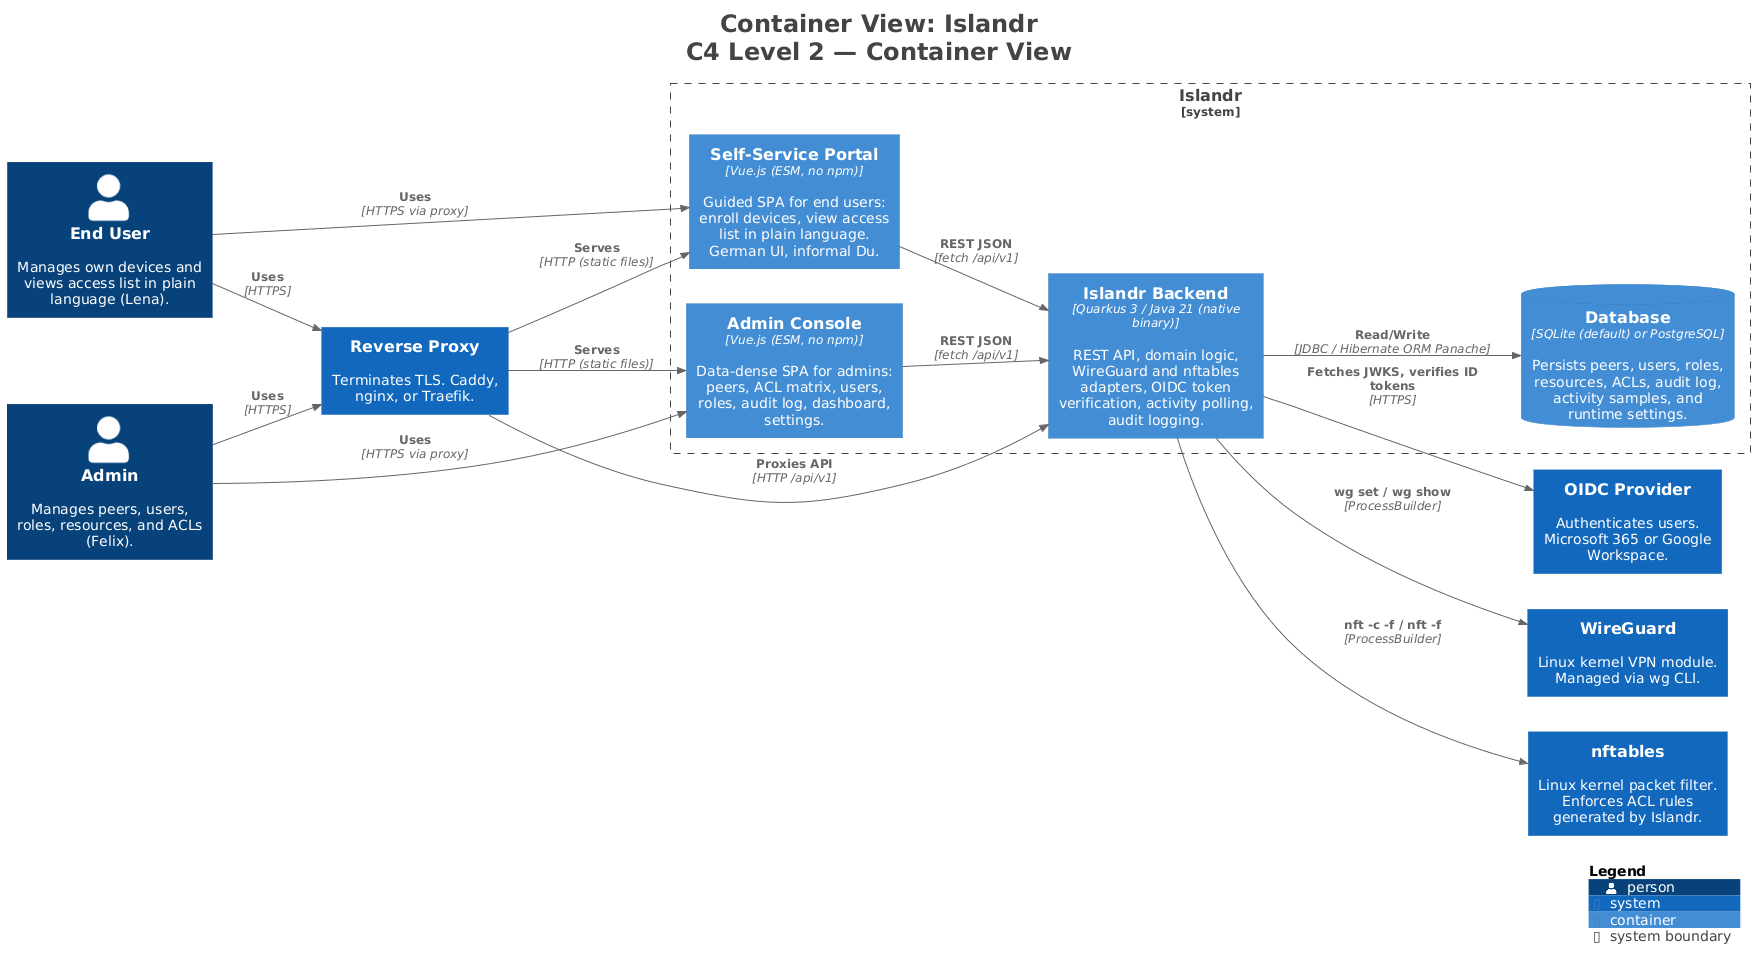

The diagram above was rendered by PlantUML. Its source (embedded in the PNG):
@startuml
title <size:24>Container View: Islandr</size>\n<size:24>C4 Level 2 — Container View</size>

set separator none
left to right direction

<style>
  root {
    BackgroundColor: #ffffff
    FontColor: #444444
  }
</style>

!include <C4/C4>
!include <C4/C4_Context>
!include <C4/C4_Container>

Person(Admin, "Admin", $descr="Manages peers, users, roles, resources, and ACLs (Felix).", $tags="", $link="")
Person(EndUser, "End User", $descr="Manages own devices and views access list in plain language (Lena).", $tags="", $link="")
System(OIDCProvider, "OIDC Provider", $descr="Authenticates users. Microsoft 365 or Google Workspace.", $tags="", $link="")
System(WireGuard, "WireGuard", $descr="Linux kernel VPN module. Managed via wg CLI.", $tags="", $link="")
System(nftables, "nftables", $descr="Linux kernel packet filter. Enforces ACL rules generated by Islandr.", $tags="", $link="")
System(ReverseProxy, "Reverse Proxy", $descr="Terminates TLS. Caddy, nginx, or Traefik.", $tags="", $link="")

System_Boundary("Islandr_boundary", "Islandr", $tags="") {
  Container(Islandr.IslandrBackend, "Islandr Backend", $techn="Quarkus 3 / Java 21 (native binary)", $descr="REST API, domain logic, WireGuard and nftables adapters, OIDC token verification, activity polling, audit logging.", $tags="", $link="")
  ContainerDb(Islandr.Database, "Database", $techn="SQLite (default) or PostgreSQL", $descr="Persists peers, users, roles, resources, ACLs, audit log, activity samples, and runtime settings.", $tags="", $link="")
  Container(Islandr.AdminConsole, "Admin Console", $techn="Vue.js (ESM, no npm)", $descr="Data-dense SPA for admins: peers, ACL matrix, users, roles, audit log, dashboard, settings.", $tags="", $link="")
  Container(Islandr.SelfServicePortal, "Self-Service Portal", $techn="Vue.js (ESM, no npm)", $descr="Guided SPA for end users: enroll devices, view access list in plain language. German UI, informal Du.", $tags="", $link="")
}

Rel(Admin, ReverseProxy, "Uses", $techn="HTTPS", $tags="", $link="")
Rel(EndUser, ReverseProxy, "Uses", $techn="HTTPS", $tags="", $link="")
Rel(Admin, Islandr.AdminConsole, "Uses", $techn="HTTPS via proxy", $tags="", $link="")
Rel(EndUser, Islandr.SelfServicePortal, "Uses", $techn="HTTPS via proxy", $tags="", $link="")
Rel(ReverseProxy, Islandr.AdminConsole, "Serves", $techn="HTTP (static files)", $tags="", $link="")
Rel(ReverseProxy, Islandr.SelfServicePortal, "Serves", $techn="HTTP (static files)", $tags="", $link="")
Rel(ReverseProxy, Islandr.IslandrBackend, "Proxies API", $techn="HTTP /api/v1", $tags="", $link="")
Rel(Islandr.AdminConsole, Islandr.IslandrBackend, "REST JSON", $techn="fetch /api/v1", $tags="", $link="")
Rel(Islandr.SelfServicePortal, Islandr.IslandrBackend, "REST JSON", $techn="fetch /api/v1", $tags="", $link="")
Rel(Islandr.IslandrBackend, Islandr.Database, "Read/Write", $techn="JDBC / Hibernate ORM Panache", $tags="", $link="")
Rel(Islandr.IslandrBackend, OIDCProvider, "Fetches JWKS, verifies ID tokens", $techn="HTTPS", $tags="", $link="")
Rel(Islandr.IslandrBackend, WireGuard, "wg set / wg show", $techn="ProcessBuilder", $tags="", $link="")
Rel(Islandr.IslandrBackend, nftables, "nft -c -f / nft -f", $techn="ProcessBuilder", $tags="", $link="")

SHOW_LEGEND(true)
hide stereotypes
@enduml